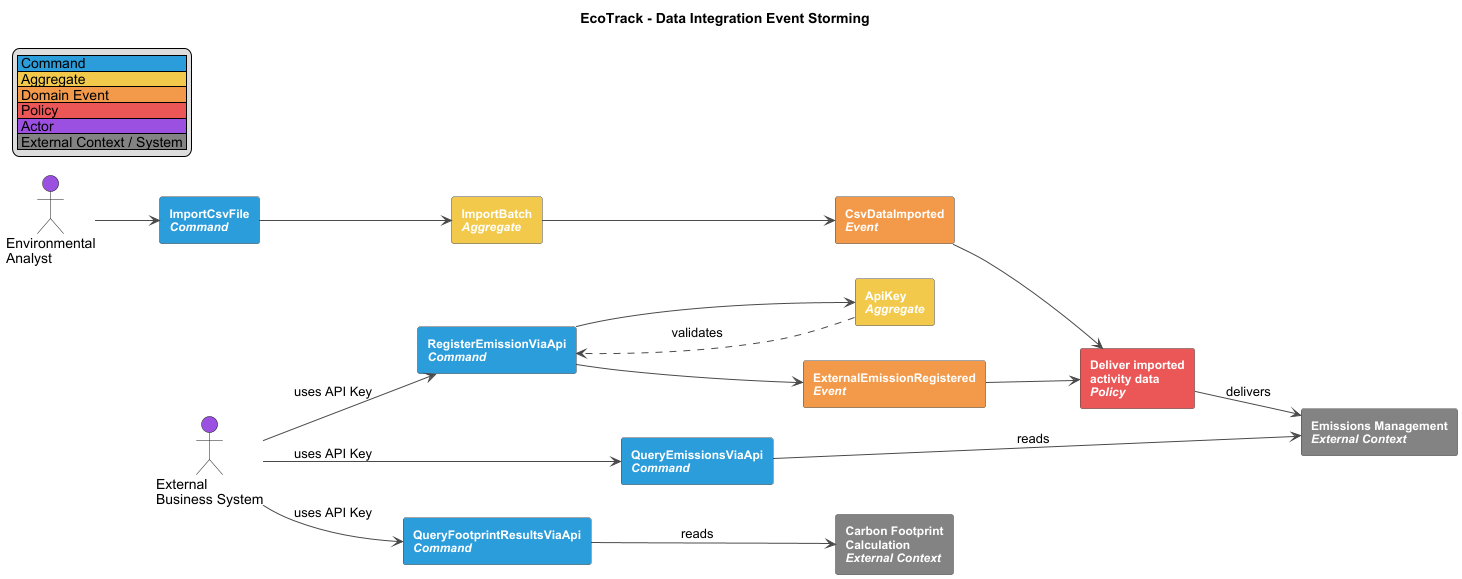

The diagram above was rendered by PlantUML. Its source (embedded in the PNG):
@startuml
title EcoTrack - Data Integration Event Storming
left to right direction
skinparam packageStyle rectangle
skinparam shadowing false
skinparam defaultFontName Arial
skinparam rectangle {
  BorderColor #4A4A4A
  FontColor #FFFFFF
  FontStyle bold
  FontSize 12
}
skinparam ArrowColor #4A4A4A

legend top left
  |<#2D9CDB> Command |
  |<#F2C94C> Aggregate |
  |<#F2994A> Domain Event |
  |<#EB5757> Policy |
  |<#9B51E0> Actor |
  |<#828282> External Context / System |
endlegend

actor "Environmental\nAnalyst" as Analyst #9B51E0
actor "External\nBusiness System" as External #9B51E0
rectangle "Emissions Management\n<i>External Context</i>" as Emissions #828282
rectangle "Carbon Footprint\nCalculation\n<i>External Context</i>" as Footprint #828282

rectangle "ImportCsvFile\n<i>Command</i>" as CmdCsv #2D9CDB
rectangle "ImportBatch\n<i>Aggregate</i>" as AggBatch #F2C94C
rectangle "CsvDataImported\n<i>Event</i>" as EvtCsv #F2994A

rectangle "RegisterEmissionViaApi\n<i>Command</i>" as CmdApiReg #2D9CDB
rectangle "ApiKey\n<i>Aggregate</i>" as AggKey #F2C94C
rectangle "ExternalEmissionRegistered\n<i>Event</i>" as EvtApiReg #F2994A

rectangle "QueryEmissionsViaApi\n<i>Command</i>" as CmdApiQueryEm #2D9CDB
rectangle "QueryFootprintResultsViaApi\n<i>Command</i>" as CmdApiQueryFp #2D9CDB

rectangle "Deliver imported\nactivity data\n<i>Policy</i>" as PolicyDeliver #EB5757

Analyst --> CmdCsv
CmdCsv --> AggBatch
AggBatch --> EvtCsv
EvtCsv --> PolicyDeliver
PolicyDeliver --> Emissions : delivers

External --> CmdApiReg : uses API Key
CmdApiReg --> AggKey
AggKey ..> CmdApiReg : validates
CmdApiReg --> EvtApiReg
EvtApiReg --> PolicyDeliver

External --> CmdApiQueryEm : uses API Key
CmdApiQueryEm --> Emissions : reads

External --> CmdApiQueryFp : uses API Key
CmdApiQueryFp --> Footprint : reads

@enduml